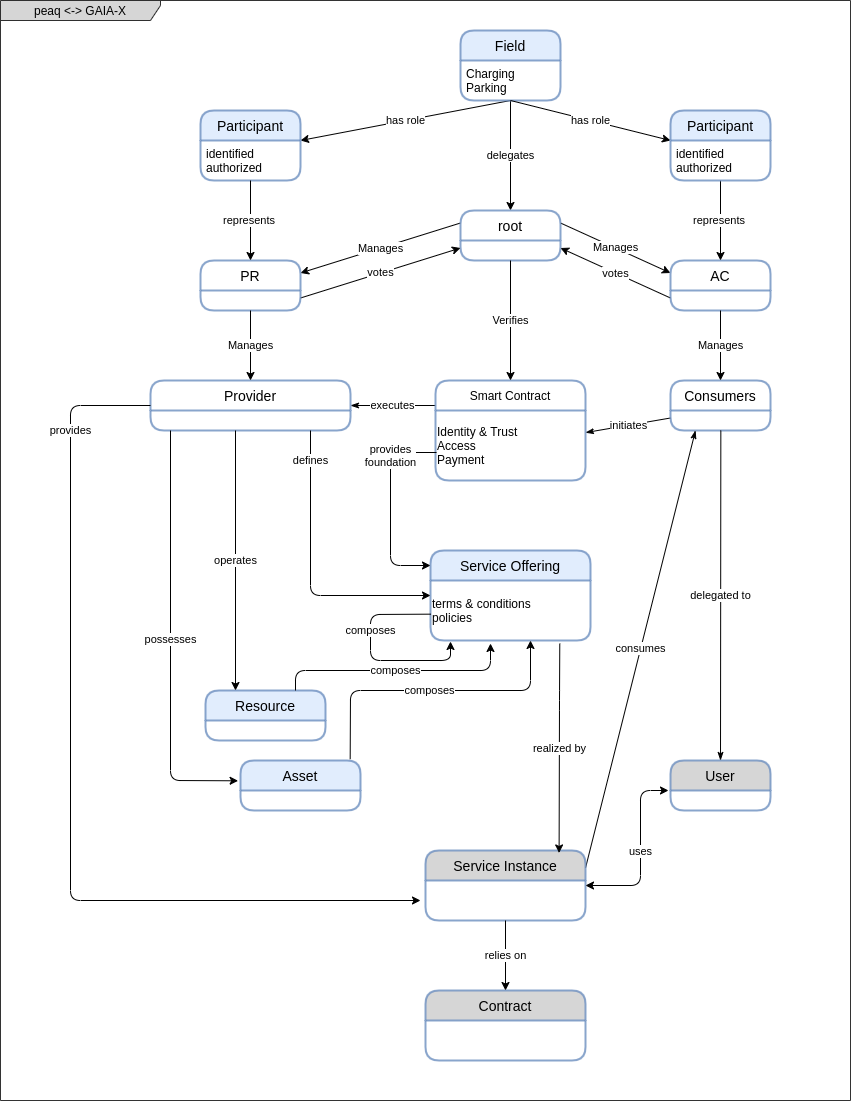

The diagram above was exported from draw.io. Its source (the exported page's mxGraphModel, read from the mxfile embedded in the PNG):
<mxGraphModel dx="782" dy="1307" grid="1" gridSize="10" guides="1" tooltips="1" connect="1" arrows="1" fold="1" page="1" pageScale="1" pageWidth="1100" pageHeight="850" background="#ffffff" math="0" shadow="0">
  <root>
    <mxCell id="0" />
    <mxCell id="1" parent="0" />
    <mxCell id="Hhnr1-ATwUFNYVA_Zdbe-51" value="peaq &amp;lt;-&amp;gt; GAIA-X" style="shape=umlFrame;whiteSpace=wrap;html=1;rounded=1;fontSize=12;fillColor=#CCCCCC;opacity=80;width=160;height=20;" parent="1" vertex="1">
      <mxGeometry x="70" y="-820" width="850" height="1100" as="geometry" />
    </mxCell>
    <mxCell id="Hhnr1-ATwUFNYVA_Zdbe-7" value="delegates" style="edgeStyle=orthogonalEdgeStyle;rounded=0;orthogonalLoop=1;jettySize=auto;html=1;" parent="1" source="Hhnr1-ATwUFNYVA_Zdbe-3" target="Hhnr1-ATwUFNYVA_Zdbe-5" edge="1">
      <mxGeometry relative="1" as="geometry" />
    </mxCell>
    <mxCell id="Hhnr1-ATwUFNYVA_Zdbe-11" value="has role" style="rounded=0;orthogonalLoop=1;jettySize=auto;html=1;exitX=0.5;exitY=1;exitDx=0;exitDy=0;entryX=1;entryY=0;entryDx=0;entryDy=0;" parent="1" source="Hhnr1-ATwUFNYVA_Zdbe-3" target="MYNQBzaddPHyjJ8JpM05-2" edge="1">
      <mxGeometry relative="1" as="geometry">
        <mxPoint x="490" y="-650" as="targetPoint" />
      </mxGeometry>
    </mxCell>
    <mxCell id="Hhnr1-ATwUFNYVA_Zdbe-3" value="Field" style="swimlane;childLayout=stackLayout;horizontal=1;startSize=30;horizontalStack=0;rounded=1;fontSize=14;fontStyle=0;strokeWidth=2;resizeParent=0;resizeLast=1;shadow=0;dashed=0;align=center;opacity=80;fillColor=#dae8fc;strokeColor=#6c8ebf;" parent="1" vertex="1">
      <mxGeometry x="530" y="-790" width="100" height="70" as="geometry" />
    </mxCell>
    <mxCell id="Hhnr1-ATwUFNYVA_Zdbe-4" value="Charging&#10;Parking" style="align=left;strokeColor=none;fillColor=none;spacingLeft=4;fontSize=12;verticalAlign=top;resizable=0;rotatable=0;part=1;" parent="Hhnr1-ATwUFNYVA_Zdbe-3" vertex="1">
      <mxGeometry y="30" width="100" height="40" as="geometry" />
    </mxCell>
    <mxCell id="MYNQBzaddPHyjJ8JpM05-19" value="Manages" style="rounded=0;orthogonalLoop=1;jettySize=auto;html=1;exitX=0;exitY=0.25;exitDx=0;exitDy=0;entryX=1;entryY=0.25;entryDx=0;entryDy=0;" parent="1" source="Hhnr1-ATwUFNYVA_Zdbe-5" target="Hhnr1-ATwUFNYVA_Zdbe-10" edge="1">
      <mxGeometry relative="1" as="geometry" />
    </mxCell>
    <mxCell id="MYNQBzaddPHyjJ8JpM05-20" value="Manages" style="edgeStyle=none;rounded=0;orthogonalLoop=1;jettySize=auto;html=1;exitX=1;exitY=0.25;exitDx=0;exitDy=0;entryX=0;entryY=0.25;entryDx=0;entryDy=0;" parent="1" source="Hhnr1-ATwUFNYVA_Zdbe-5" target="Hhnr1-ATwUFNYVA_Zdbe-9" edge="1">
      <mxGeometry relative="1" as="geometry" />
    </mxCell>
    <mxCell id="Hhnr1-ATwUFNYVA_Zdbe-5" value="root" style="swimlane;childLayout=stackLayout;horizontal=1;startSize=30;horizontalStack=0;rounded=1;fontSize=14;fontStyle=0;strokeWidth=2;resizeParent=0;resizeLast=1;shadow=0;dashed=0;align=center;opacity=80;fillColor=#FFFFFF;strokeColor=#6c8ebf;" parent="1" vertex="1">
      <mxGeometry x="530" y="-610" width="100" height="50" as="geometry" />
    </mxCell>
    <mxCell id="MYNQBzaddPHyjJ8JpM05-22" value="votes" style="edgeStyle=none;rounded=0;orthogonalLoop=1;jettySize=auto;html=1;exitX=0;exitY=0.75;exitDx=0;exitDy=0;entryX=1;entryY=0.75;entryDx=0;entryDy=0;" parent="1" source="Hhnr1-ATwUFNYVA_Zdbe-9" target="Hhnr1-ATwUFNYVA_Zdbe-5" edge="1">
      <mxGeometry relative="1" as="geometry" />
    </mxCell>
    <mxCell id="Hhnr1-ATwUFNYVA_Zdbe-9" value="AC" style="swimlane;childLayout=stackLayout;horizontal=1;startSize=30;horizontalStack=0;rounded=1;fontSize=14;fontStyle=0;strokeWidth=2;resizeParent=0;resizeLast=1;shadow=0;dashed=0;align=center;opacity=80;fillColor=#FFFFFF;strokeColor=#6c8ebf;" parent="1" vertex="1">
      <mxGeometry x="740" y="-560" width="100" height="50" as="geometry" />
    </mxCell>
    <mxCell id="MYNQBzaddPHyjJ8JpM05-21" value="votes" style="edgeStyle=none;rounded=0;orthogonalLoop=1;jettySize=auto;html=1;exitX=1;exitY=0.75;exitDx=0;exitDy=0;entryX=0;entryY=0.75;entryDx=0;entryDy=0;" parent="1" source="Hhnr1-ATwUFNYVA_Zdbe-10" target="Hhnr1-ATwUFNYVA_Zdbe-5" edge="1">
      <mxGeometry relative="1" as="geometry" />
    </mxCell>
    <mxCell id="Hhnr1-ATwUFNYVA_Zdbe-10" value="PR" style="swimlane;childLayout=stackLayout;horizontal=1;startSize=30;horizontalStack=0;rounded=1;fontSize=14;fontStyle=0;strokeWidth=2;resizeParent=0;resizeLast=1;shadow=0;dashed=0;align=center;opacity=80;fillColor=#FFFFFF;strokeColor=#6c8ebf;" parent="1" vertex="1">
      <mxGeometry x="270" y="-560" width="100" height="50" as="geometry" />
    </mxCell>
    <mxCell id="Hhnr1-ATwUFNYVA_Zdbe-12" value="has role" style="rounded=0;orthogonalLoop=1;jettySize=auto;html=1;exitX=0.5;exitY=1;exitDx=0;exitDy=0;entryX=0;entryY=0;entryDx=0;entryDy=0;" parent="1" source="Hhnr1-ATwUFNYVA_Zdbe-4" edge="1">
      <mxGeometry relative="1" as="geometry">
        <mxPoint x="600" y="-710" as="sourcePoint" />
        <mxPoint x="740" y="-680" as="targetPoint" />
      </mxGeometry>
    </mxCell>
    <mxCell id="MYNQBzaddPHyjJ8JpM05-23" value="initiates" style="edgeStyle=none;rounded=0;orthogonalLoop=1;jettySize=auto;html=1;exitX=0;exitY=0.75;exitDx=0;exitDy=0;endArrow=classicThin;endFill=1;" parent="1" source="Hhnr1-ATwUFNYVA_Zdbe-15" target="Hhnr1-ATwUFNYVA_Zdbe-19" edge="1">
      <mxGeometry relative="1" as="geometry" />
    </mxCell>
    <mxCell id="Hhnr1-ATwUFNYVA_Zdbe-15" value="Consumers" style="swimlane;childLayout=stackLayout;horizontal=1;startSize=30;horizontalStack=0;rounded=1;fontSize=14;fontStyle=0;strokeWidth=2;resizeParent=0;resizeLast=1;shadow=0;dashed=0;align=center;opacity=80;fillColor=#FFFFFF;strokeColor=#6c8ebf;" parent="1" vertex="1">
      <mxGeometry x="740" y="-440" width="100" height="50" as="geometry" />
    </mxCell>
    <mxCell id="Hhnr1-ATwUFNYVA_Zdbe-17" value="User" style="swimlane;childLayout=stackLayout;horizontal=1;startSize=30;horizontalStack=0;rounded=1;fontSize=14;fontStyle=0;strokeWidth=2;resizeParent=0;resizeLast=1;shadow=0;dashed=0;align=center;opacity=80;strokeColor=#6c8ebf;fillColor=#CCCCCC;" parent="1" vertex="1">
      <mxGeometry x="740" y="-60" width="100" height="50" as="geometry" />
    </mxCell>
    <mxCell id="MYNQBzaddPHyjJ8JpM05-24" value="executes" style="edgeStyle=none;rounded=0;orthogonalLoop=1;jettySize=auto;html=1;exitX=0;exitY=0.25;exitDx=0;exitDy=0;entryX=1;entryY=0.5;entryDx=0;entryDy=0;endArrow=classicThin;endFill=1;" parent="1" source="Hhnr1-ATwUFNYVA_Zdbe-18" target="Hhnr1-ATwUFNYVA_Zdbe-24" edge="1">
      <mxGeometry relative="1" as="geometry" />
    </mxCell>
    <mxCell id="Hhnr1-ATwUFNYVA_Zdbe-18" value="Smart Contract" style="swimlane;childLayout=stackLayout;horizontal=1;startSize=30;horizontalStack=0;rounded=1;fontSize=12;fontStyle=0;strokeWidth=2;resizeParent=0;resizeLast=1;shadow=0;dashed=0;align=center;opacity=80;fillColor=#FFFFFF;strokeColor=#6c8ebf;" parent="1" vertex="1">
      <mxGeometry x="505" y="-440" width="150" height="100" as="geometry" />
    </mxCell>
    <mxCell id="Hhnr1-ATwUFNYVA_Zdbe-19" value="Identity &amp;amp; Trust&lt;br&gt;Access&lt;br&gt;Payment" style="text;html=1;align=left;verticalAlign=middle;resizable=0;points=[];autosize=1;strokeColor=none;fontSize=12;" parent="Hhnr1-ATwUFNYVA_Zdbe-18" vertex="1">
      <mxGeometry y="30" width="150" height="70" as="geometry" />
    </mxCell>
    <mxCell id="Hhnr1-ATwUFNYVA_Zdbe-20" value="Service Offering" style="swimlane;childLayout=stackLayout;horizontal=1;startSize=30;horizontalStack=0;rounded=1;fontSize=14;fontStyle=0;strokeWidth=2;resizeParent=0;resizeLast=1;shadow=0;dashed=0;align=center;opacity=80;fillColor=#dae8fc;strokeColor=#6c8ebf;" parent="1" vertex="1">
      <mxGeometry x="500" y="-270" width="160" height="90" as="geometry" />
    </mxCell>
    <mxCell id="Hhnr1-ATwUFNYVA_Zdbe-22" value="terms &amp;amp; conditions&lt;br&gt;policies" style="text;html=1;align=left;verticalAlign=middle;resizable=0;points=[];autosize=1;strokeColor=none;fontSize=12;" parent="Hhnr1-ATwUFNYVA_Zdbe-20" vertex="1">
      <mxGeometry y="30" width="160" height="60" as="geometry" />
    </mxCell>
    <mxCell id="Hhnr1-ATwUFNYVA_Zdbe-41" value="composes" style="orthogonalLoop=1;jettySize=auto;html=1;exitX=0.002;exitY=0.561;exitDx=0;exitDy=0;rounded=1;exitPerimeter=0;" parent="Hhnr1-ATwUFNYVA_Zdbe-20" source="Hhnr1-ATwUFNYVA_Zdbe-22" edge="1">
      <mxGeometry x="-0.2566" relative="1" as="geometry">
        <mxPoint x="-125" y="150" as="sourcePoint" />
        <mxPoint x="20" y="91" as="targetPoint" />
        <Array as="points">
          <mxPoint x="-60" y="64" />
          <mxPoint x="-60" y="110" />
          <mxPoint x="20" y="110" />
        </Array>
        <mxPoint as="offset" />
      </mxGeometry>
    </mxCell>
    <mxCell id="Hhnr1-ATwUFNYVA_Zdbe-21" value="Asset" style="swimlane;childLayout=stackLayout;horizontal=1;startSize=30;horizontalStack=0;rounded=1;fontSize=14;fontStyle=0;strokeWidth=2;resizeParent=0;resizeLast=1;shadow=0;dashed=0;align=center;opacity=80;fillColor=#dae8fc;strokeColor=#6c8ebf;" parent="1" vertex="1">
      <mxGeometry x="310" y="-60" width="120" height="50" as="geometry" />
    </mxCell>
    <mxCell id="MYNQBzaddPHyjJ8JpM05-25" value="consumes" style="edgeStyle=none;rounded=0;orthogonalLoop=1;jettySize=auto;html=1;exitX=1;exitY=0.25;exitDx=0;exitDy=0;entryX=0.25;entryY=1;entryDx=0;entryDy=0;startArrow=none;startFill=0;endArrow=classicThin;endFill=1;" parent="1" source="Hhnr1-ATwUFNYVA_Zdbe-23" target="Hhnr1-ATwUFNYVA_Zdbe-15" edge="1">
      <mxGeometry relative="1" as="geometry" />
    </mxCell>
    <mxCell id="Hhnr1-ATwUFNYVA_Zdbe-23" value="Service Instance" style="swimlane;childLayout=stackLayout;horizontal=1;startSize=30;horizontalStack=0;rounded=1;fontSize=14;fontStyle=0;strokeWidth=2;resizeParent=0;resizeLast=1;shadow=0;dashed=0;align=center;opacity=80;strokeColor=#6c8ebf;fillColor=#CCCCCC;" parent="1" vertex="1">
      <mxGeometry x="495" y="30" width="160" height="70" as="geometry" />
    </mxCell>
    <mxCell id="Hhnr1-ATwUFNYVA_Zdbe-24" value="Provider" style="swimlane;childLayout=stackLayout;horizontal=1;startSize=30;horizontalStack=0;rounded=1;fontSize=14;fontStyle=0;strokeWidth=2;resizeParent=0;resizeLast=1;shadow=0;dashed=0;align=center;opacity=80;fillColor=#FFFFFF;strokeColor=#6c8ebf;" parent="1" vertex="1">
      <mxGeometry x="220" y="-440" width="200" height="50" as="geometry" />
    </mxCell>
    <mxCell id="Hhnr1-ATwUFNYVA_Zdbe-26" value="Manages" style="rounded=0;orthogonalLoop=1;jettySize=auto;html=1;exitX=0.5;exitY=1;exitDx=0;exitDy=0;entryX=0.5;entryY=0;entryDx=0;entryDy=0;" parent="1" source="Hhnr1-ATwUFNYVA_Zdbe-9" target="Hhnr1-ATwUFNYVA_Zdbe-15" edge="1">
      <mxGeometry relative="1" as="geometry">
        <mxPoint x="880" y="-520" as="sourcePoint" />
        <mxPoint x="1090" y="-360" as="targetPoint" />
      </mxGeometry>
    </mxCell>
    <mxCell id="Hhnr1-ATwUFNYVA_Zdbe-27" value="Manages" style="rounded=0;orthogonalLoop=1;jettySize=auto;html=1;exitX=0.5;exitY=1;exitDx=0;exitDy=0;entryX=0.5;entryY=0;entryDx=0;entryDy=0;" parent="1" source="Hhnr1-ATwUFNYVA_Zdbe-10" target="Hhnr1-ATwUFNYVA_Zdbe-24" edge="1">
      <mxGeometry relative="1" as="geometry">
        <mxPoint x="280" y="-480" as="sourcePoint" />
        <mxPoint x="280" y="-400" as="targetPoint" />
      </mxGeometry>
    </mxCell>
    <mxCell id="Hhnr1-ATwUFNYVA_Zdbe-28" value="Verifies" style="rounded=0;orthogonalLoop=1;jettySize=auto;html=1;exitX=0.5;exitY=1;exitDx=0;exitDy=0;entryX=0.5;entryY=0;entryDx=0;entryDy=0;" parent="1" source="Hhnr1-ATwUFNYVA_Zdbe-5" target="Hhnr1-ATwUFNYVA_Zdbe-18" edge="1">
      <mxGeometry relative="1" as="geometry">
        <mxPoint x="670" y="-540" as="sourcePoint" />
        <mxPoint x="670" y="-470" as="targetPoint" />
      </mxGeometry>
    </mxCell>
    <mxCell id="Hhnr1-ATwUFNYVA_Zdbe-29" value="Resource" style="swimlane;childLayout=stackLayout;horizontal=1;startSize=30;horizontalStack=0;rounded=1;fontSize=14;fontStyle=0;strokeWidth=2;resizeParent=0;resizeLast=1;shadow=0;dashed=0;align=center;opacity=80;fillColor=#dae8fc;strokeColor=#6c8ebf;" parent="1" vertex="1">
      <mxGeometry x="275" y="-130" width="120" height="50" as="geometry" />
    </mxCell>
    <mxCell id="Hhnr1-ATwUFNYVA_Zdbe-37" value="defines" style="orthogonalLoop=1;jettySize=auto;html=1;exitX=0.5;exitY=1;exitDx=0;exitDy=0;entryX=0;entryY=0.5;entryDx=0;entryDy=0;rounded=1;" parent="1" target="Hhnr1-ATwUFNYVA_Zdbe-20" edge="1">
      <mxGeometry x="-0.7895" relative="1" as="geometry">
        <mxPoint x="380" y="-390" as="sourcePoint" />
        <mxPoint x="470" y="-230" as="targetPoint" />
        <Array as="points">
          <mxPoint x="380" y="-225" />
        </Array>
        <mxPoint as="offset" />
      </mxGeometry>
    </mxCell>
    <mxCell id="Hhnr1-ATwUFNYVA_Zdbe-38" value="provides&lt;br&gt;foundation" style="orthogonalLoop=1;jettySize=auto;html=1;exitX=0.007;exitY=0.6;exitDx=0;exitDy=0;rounded=1;exitPerimeter=0;" parent="1" source="Hhnr1-ATwUFNYVA_Zdbe-19" edge="1">
      <mxGeometry x="-0.5077" relative="1" as="geometry">
        <mxPoint x="460" y="-420" as="sourcePoint" />
        <mxPoint x="500" y="-255" as="targetPoint" />
        <Array as="points">
          <mxPoint x="460" y="-368" />
          <mxPoint x="460" y="-255" />
        </Array>
        <mxPoint as="offset" />
      </mxGeometry>
    </mxCell>
    <mxCell id="Hhnr1-ATwUFNYVA_Zdbe-39" value="operates" style="orthogonalLoop=1;jettySize=auto;html=1;entryX=0.25;entryY=0;entryDx=0;entryDy=0;rounded=1;" parent="1" target="Hhnr1-ATwUFNYVA_Zdbe-29" edge="1">
      <mxGeometry relative="1" as="geometry">
        <mxPoint x="305" y="-390" as="sourcePoint" />
        <mxPoint x="420" y="-225" as="targetPoint" />
        <Array as="points" />
        <mxPoint as="offset" />
      </mxGeometry>
    </mxCell>
    <mxCell id="Hhnr1-ATwUFNYVA_Zdbe-40" value="composes" style="orthogonalLoop=1;jettySize=auto;html=1;exitX=0.75;exitY=0;exitDx=0;exitDy=0;rounded=1;" parent="1" source="Hhnr1-ATwUFNYVA_Zdbe-29" edge="1">
      <mxGeometry x="-0.0111" relative="1" as="geometry">
        <mxPoint x="390" y="-380" as="sourcePoint" />
        <mxPoint x="560" y="-177" as="targetPoint" />
        <Array as="points">
          <mxPoint x="365" y="-150" />
          <mxPoint x="560" y="-150" />
        </Array>
        <mxPoint as="offset" />
      </mxGeometry>
    </mxCell>
    <mxCell id="Hhnr1-ATwUFNYVA_Zdbe-42" value="composes" style="orthogonalLoop=1;jettySize=auto;html=1;exitX=0.914;exitY=-0.027;exitDx=0;exitDy=0;rounded=1;exitPerimeter=0;" parent="1" source="Hhnr1-ATwUFNYVA_Zdbe-21" edge="1">
      <mxGeometry x="-0.0111" relative="1" as="geometry">
        <mxPoint x="375" y="-120" as="sourcePoint" />
        <mxPoint x="600" y="-180" as="targetPoint" />
        <Array as="points">
          <mxPoint x="420" y="-130" />
          <mxPoint x="600" y="-130" />
        </Array>
        <mxPoint as="offset" />
      </mxGeometry>
    </mxCell>
    <mxCell id="Hhnr1-ATwUFNYVA_Zdbe-43" value="possesses" style="orthogonalLoop=1;jettySize=auto;html=1;rounded=1;entryX=-0.02;entryY=0.406;entryDx=0;entryDy=0;entryPerimeter=0;" parent="1" target="Hhnr1-ATwUFNYVA_Zdbe-21" edge="1">
      <mxGeometry relative="1" as="geometry">
        <mxPoint x="240" y="-390" as="sourcePoint" />
        <mxPoint x="240" y="-10" as="targetPoint" />
        <Array as="points">
          <mxPoint x="240" y="-40" />
        </Array>
        <mxPoint as="offset" />
      </mxGeometry>
    </mxCell>
    <mxCell id="Hhnr1-ATwUFNYVA_Zdbe-44" value="realized by" style="orthogonalLoop=1;jettySize=auto;html=1;entryX=0.835;entryY=0.035;entryDx=0;entryDy=0;rounded=1;exitX=0.808;exitY=1.052;exitDx=0;exitDy=0;exitPerimeter=0;entryPerimeter=0;" parent="1" source="Hhnr1-ATwUFNYVA_Zdbe-22" target="Hhnr1-ATwUFNYVA_Zdbe-23" edge="1">
      <mxGeometry relative="1" as="geometry">
        <mxPoint x="630" y="-170" as="sourcePoint" />
        <mxPoint x="630" y="-60" as="targetPoint" />
        <Array as="points">
          <mxPoint x="629" y="-120" />
        </Array>
        <mxPoint as="offset" />
      </mxGeometry>
    </mxCell>
    <mxCell id="Hhnr1-ATwUFNYVA_Zdbe-45" value="uses" style="orthogonalLoop=1;jettySize=auto;html=1;rounded=1;entryX=1;entryY=0.5;entryDx=0;entryDy=0;startArrow=classic;startFill=1;" parent="1" target="Hhnr1-ATwUFNYVA_Zdbe-23" edge="1">
      <mxGeometry relative="1" as="geometry">
        <mxPoint x="738" y="-30" as="sourcePoint" />
        <mxPoint x="660" y="80" as="targetPoint" />
        <Array as="points">
          <mxPoint x="710" y="-30" />
          <mxPoint x="710" y="65" />
        </Array>
        <mxPoint as="offset" />
      </mxGeometry>
    </mxCell>
    <mxCell id="Hhnr1-ATwUFNYVA_Zdbe-46" value="delegated to" style="orthogonalLoop=1;jettySize=auto;html=1;entryX=0.5;entryY=0;entryDx=0;entryDy=0;rounded=1;exitX=0.808;exitY=1.052;exitDx=0;exitDy=0;exitPerimeter=0;endArrow=classicThin;endFill=1;" parent="1" target="Hhnr1-ATwUFNYVA_Zdbe-17" edge="1">
      <mxGeometry relative="1" as="geometry">
        <mxPoint x="790.3399999999999" y="-389.9999999999999" as="sourcePoint" />
        <mxPoint x="789.6599999999996" y="-181.37" as="targetPoint" />
        <Array as="points" />
        <mxPoint as="offset" />
      </mxGeometry>
    </mxCell>
    <mxCell id="Hhnr1-ATwUFNYVA_Zdbe-48" value="provides" style="orthogonalLoop=1;jettySize=auto;html=1;rounded=1;exitX=0;exitY=0.5;exitDx=0;exitDy=0;" parent="1" source="Hhnr1-ATwUFNYVA_Zdbe-24" edge="1">
      <mxGeometry x="-0.773" relative="1" as="geometry">
        <mxPoint x="140" y="-420.0000000000002" as="sourcePoint" />
        <mxPoint x="490" y="80" as="targetPoint" />
        <Array as="points">
          <mxPoint x="140" y="-415" />
          <mxPoint x="140" y="80" />
        </Array>
        <mxPoint as="offset" />
      </mxGeometry>
    </mxCell>
    <mxCell id="Hhnr1-ATwUFNYVA_Zdbe-49" value="Contract" style="swimlane;childLayout=stackLayout;horizontal=1;startSize=30;horizontalStack=0;rounded=1;fontSize=14;fontStyle=0;strokeWidth=2;resizeParent=0;resizeLast=1;shadow=0;dashed=0;align=center;opacity=80;strokeColor=#6c8ebf;fillColor=#CCCCCC;" parent="1" vertex="1">
      <mxGeometry x="495" y="170" width="160" height="70" as="geometry" />
    </mxCell>
    <mxCell id="Hhnr1-ATwUFNYVA_Zdbe-50" value="relies on" style="orthogonalLoop=1;jettySize=auto;html=1;entryX=0.5;entryY=0;entryDx=0;entryDy=0;rounded=1;exitX=0.5;exitY=1;exitDx=0;exitDy=0;" parent="1" source="Hhnr1-ATwUFNYVA_Zdbe-23" target="Hhnr1-ATwUFNYVA_Zdbe-49" edge="1">
      <mxGeometry relative="1" as="geometry">
        <mxPoint x="770.6799999999997" y="59.999999999999886" as="sourcePoint" />
        <mxPoint x="769.9999999999999" y="269.3299999999998" as="targetPoint" />
        <Array as="points" />
        <mxPoint as="offset" />
      </mxGeometry>
    </mxCell>
    <mxCell id="MYNQBzaddPHyjJ8JpM05-1" value="Participant" style="swimlane;childLayout=stackLayout;horizontal=1;startSize=30;horizontalStack=0;rounded=1;fontSize=14;fontStyle=0;strokeWidth=2;resizeParent=0;resizeLast=1;shadow=0;dashed=0;align=center;opacity=80;fillColor=#dae8fc;strokeColor=#6c8ebf;" parent="1" vertex="1">
      <mxGeometry x="270" y="-710" width="100" height="70" as="geometry" />
    </mxCell>
    <mxCell id="MYNQBzaddPHyjJ8JpM05-2" value="identified&#10;authorized" style="align=left;strokeColor=none;fillColor=none;spacingLeft=4;fontSize=12;verticalAlign=top;resizable=0;rotatable=0;part=1;" parent="MYNQBzaddPHyjJ8JpM05-1" vertex="1">
      <mxGeometry y="30" width="100" height="40" as="geometry" />
    </mxCell>
    <mxCell id="MYNQBzaddPHyjJ8JpM05-5" value="represents&amp;nbsp;" style="edgeStyle=orthogonalEdgeStyle;rounded=0;orthogonalLoop=1;jettySize=auto;html=1;exitX=0.5;exitY=1;exitDx=0;exitDy=0;entryX=0.5;entryY=0;entryDx=0;entryDy=0;" parent="1" source="MYNQBzaddPHyjJ8JpM05-2" target="Hhnr1-ATwUFNYVA_Zdbe-10" edge="1">
      <mxGeometry relative="1" as="geometry" />
    </mxCell>
    <mxCell id="MYNQBzaddPHyjJ8JpM05-16" value="represents&amp;nbsp;" style="edgeStyle=orthogonalEdgeStyle;rounded=0;orthogonalLoop=1;jettySize=auto;html=1;exitX=0.5;exitY=1;exitDx=0;exitDy=0;" parent="1" target="Hhnr1-ATwUFNYVA_Zdbe-9" edge="1">
      <mxGeometry relative="1" as="geometry">
        <mxPoint x="790" y="-640" as="sourcePoint" />
        <mxPoint x="354" y="-550" as="targetPoint" />
      </mxGeometry>
    </mxCell>
    <mxCell id="MYNQBzaddPHyjJ8JpM05-17" value="Participant" style="swimlane;childLayout=stackLayout;horizontal=1;startSize=30;horizontalStack=0;rounded=1;fontSize=14;fontStyle=0;strokeWidth=2;resizeParent=0;resizeLast=1;shadow=0;dashed=0;align=center;opacity=80;fillColor=#dae8fc;strokeColor=#6c8ebf;" parent="1" vertex="1">
      <mxGeometry x="740" y="-710" width="100" height="70" as="geometry" />
    </mxCell>
    <mxCell id="MYNQBzaddPHyjJ8JpM05-18" value="identified&#10;authorized" style="align=left;strokeColor=none;fillColor=none;spacingLeft=4;fontSize=12;verticalAlign=top;resizable=0;rotatable=0;part=1;" parent="MYNQBzaddPHyjJ8JpM05-17" vertex="1">
      <mxGeometry y="30" width="100" height="40" as="geometry" />
    </mxCell>
  </root>
</mxGraphModel>